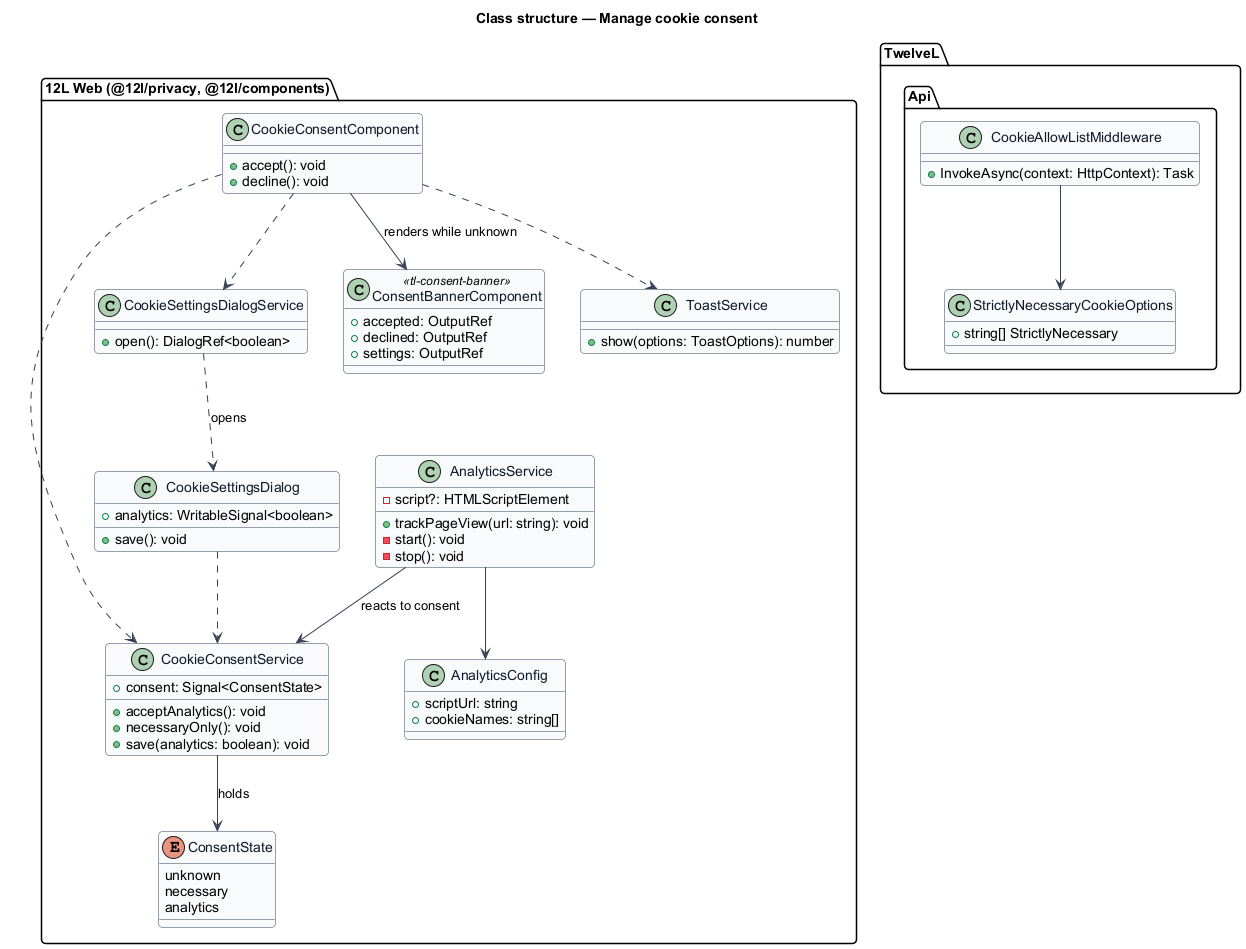

The diagram above was rendered by PlantUML. Its source (embedded in the PNG):
@startuml
skinparam backgroundColor #FFFFFF
skinparam shadowing false
skinparam roundcorner 8
skinparam defaultFontName Arial
skinparam ArrowColor #344054
skinparam class {
  BorderColor #344054
  FontColor #101828
  BackgroundColor #F9FAFB
}
title Class structure — Manage cookie consent

package "12L Web (@12l/privacy, @12l/components)" {
  enum ConsentState {
    unknown
    necessary
    analytics
  }
  class CookieConsentService {
    +consent: Signal<ConsentState>
    +acceptAnalytics(): void
    +necessaryOnly(): void
    +save(analytics: boolean): void
  }
  class AnalyticsConfig {
    +scriptUrl: string
    +cookieNames: string[]
  }
  class AnalyticsService {
    -script?: HTMLScriptElement
    +trackPageView(url: string): void
    -start(): void
    -stop(): void
  }
  class CookieConsentComponent {
    +accept(): void
    +decline(): void
  }
  class CookieSettingsDialog {
    +analytics: WritableSignal<boolean>
    +save(): void
  }
  class CookieSettingsDialogService {
    +open(): DialogRef<boolean>
  }
  class ConsentBannerComponent <<tl-consent-banner>> {
    +accepted: OutputRef
    +declined: OutputRef
    +settings: OutputRef
  }
  class ToastService {
    +show(options: ToastOptions): number
  }
}
package "TwelveL.Api" {
  class StrictlyNecessaryCookieOptions {
    +string[] StrictlyNecessary
  }
  class CookieAllowListMiddleware {
    +InvokeAsync(context: HttpContext): Task
  }
}

CookieConsentService --> ConsentState : holds
AnalyticsService --> CookieConsentService : reacts to consent
AnalyticsService --> AnalyticsConfig
CookieConsentComponent --> ConsentBannerComponent : renders while unknown
CookieConsentComponent ..> CookieConsentService
CookieConsentComponent ..> ToastService
CookieConsentComponent ..> CookieSettingsDialogService
CookieSettingsDialogService ..> CookieSettingsDialog : opens
CookieSettingsDialog ..> CookieConsentService
CookieAllowListMiddleware --> StrictlyNecessaryCookieOptions
@enduml